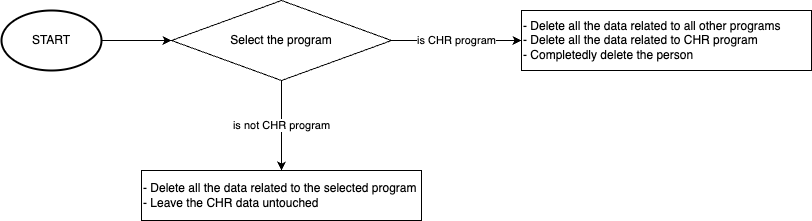

The diagram above was exported from draw.io. Its source (the exported page's mxGraphModel, read from the mxfile embedded in the PNG):
<mxGraphModel dx="2300" dy="1107" grid="1" gridSize="10" guides="1" tooltips="1" connect="1" arrows="1" fold="1" page="1" pageScale="1" pageWidth="850" pageHeight="1100" math="0" shadow="0">
  <root>
    <mxCell id="0" />
    <mxCell id="1" parent="0" />
    <mxCell id="qZU6nShPuq34IywfJoR2-4" value="" style="edgeStyle=orthogonalEdgeStyle;rounded=0;orthogonalLoop=1;jettySize=auto;html=1;" parent="1" source="qZU6nShPuq34IywfJoR2-2" edge="1">
      <mxGeometry relative="1" as="geometry">
        <mxPoint x="180" y="70" as="targetPoint" />
      </mxGeometry>
    </mxCell>
    <mxCell id="qZU6nShPuq34IywfJoR2-2" value="START" style="strokeWidth=2;html=1;shape=mxgraph.flowchart.start_1;whiteSpace=wrap;" parent="1" vertex="1">
      <mxGeometry x="10" y="40" width="100" height="60" as="geometry" />
    </mxCell>
    <mxCell id="qZU6nShPuq34IywfJoR2-9" value="is CHR program" style="edgeStyle=orthogonalEdgeStyle;rounded=0;orthogonalLoop=1;jettySize=auto;html=1;" parent="1" source="qZU6nShPuq34IywfJoR2-7" target="qZU6nShPuq34IywfJoR2-8" edge="1">
      <mxGeometry relative="1" as="geometry">
        <mxPoint as="offset" />
      </mxGeometry>
    </mxCell>
    <mxCell id="qZU6nShPuq34IywfJoR2-11" value="is not CHR program" style="edgeStyle=orthogonalEdgeStyle;rounded=0;orthogonalLoop=1;jettySize=auto;html=1;" parent="1" source="qZU6nShPuq34IywfJoR2-7" target="qZU6nShPuq34IywfJoR2-10" edge="1">
      <mxGeometry relative="1" as="geometry" />
    </mxCell>
    <mxCell id="qZU6nShPuq34IywfJoR2-7" value="Select the program" style="rhombus;whiteSpace=wrap;html=1;" parent="1" vertex="1">
      <mxGeometry x="180" y="30" width="220" height="80" as="geometry" />
    </mxCell>
    <mxCell id="qZU6nShPuq34IywfJoR2-8" value="- Delete all the data related to all other programs&lt;div&gt;- Delete all the data related to CHR program&lt;/div&gt;&lt;div&gt;- Completedly delete the person&lt;/div&gt;" style="whiteSpace=wrap;html=1;align=left;" parent="1" vertex="1">
      <mxGeometry x="530" y="40" width="290" height="60" as="geometry" />
    </mxCell>
    <mxCell id="qZU6nShPuq34IywfJoR2-10" value="- Delete all the data related to the selected program&lt;div&gt;- Leave the CHR data untouched&lt;/div&gt;" style="whiteSpace=wrap;html=1;align=left;" parent="1" vertex="1">
      <mxGeometry x="150" y="200" width="280" height="50" as="geometry" />
    </mxCell>
  </root>
</mxGraphModel>